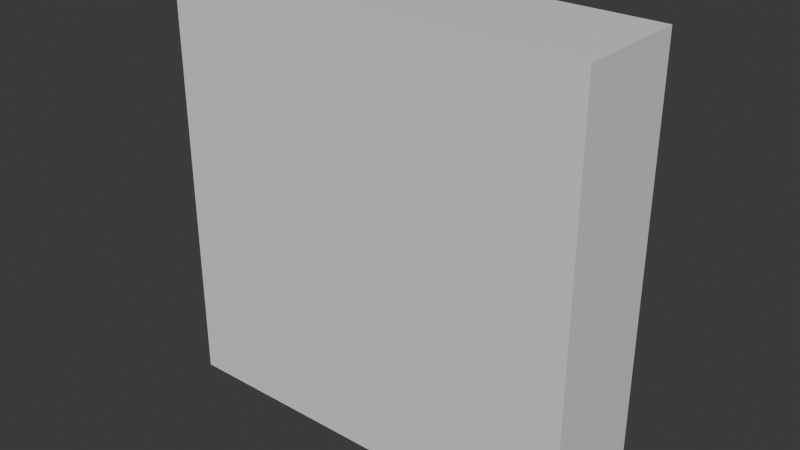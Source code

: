 # Source: adder.blend  (saved by Blender 5.1.29; exported with 4.5.12 LTS)
import bpy
from mathutils import Matrix  # noqa: F401  (used for matrix-valued properties, if any)

bpy.ops.wm.read_factory_settings(use_empty=True)
scene = bpy.context.scene
scene.name = 'Scene'

# ---- collections
col_collection = bpy.data.collections.new('Collection'); scene.collection.children.link(col_collection)

# ---- materials (node trees are filled in below, after node groups)
mat_material = bpy.data.materials.new('Material')
mat_material.alpha_threshold = 0.0
mat_material.use_backface_culling_lightprobe_volume = False
mat_material.roughness = 0.5
mat_material.line_color = (0.0, 0.0, 0.0, 1.0)

# ---- material node trees
mat_material.use_nodes = True; mat_material.node_tree.nodes.clear()
_N = mat_material.node_tree.nodes; _L = mat_material.node_tree.links
n0 = _N.new('ShaderNodeOutputMaterial'); n0.name = 'Material Output'; n0.location = (200, 100)
n1 = _N.new('ShaderNodeBsdfPrincipled'); n1.name = 'Principled BSDF'; n1.location = (-200, 100)
_L.new(n1.outputs[0], n0.inputs[0])
n0.is_active_output = True

# ---- world
world_world = bpy.data.worlds.new('World'); scene.world = world_world
world_world.use_nodes = True; world_world.node_tree.nodes.clear()
_N = world_world.node_tree.nodes; _L = world_world.node_tree.links
n0 = _N.new('ShaderNodeOutputWorld'); n0.name = 'World Output'; n0.location = (200, 100)
n1 = _N.new('ShaderNodeBackground'); n1.name = 'Background'; n1.location = (-200, 100)
n1.inputs[0].default_value = (0.05088, 0.05088, 0.05088, 1.0)
_L.new(n1.outputs[0], n0.inputs[0])
n0.is_active_output = True
world_world.color = (0.05088, 0.05088, 0.05088)
world_world.sun_shadow_jitter_overblur = 0.0

# ---- meshes
me_cube = bpy.data.meshes.new('Cube')
me_cube.from_pydata([(1.0, 1.0, 1.0), (1.0, 1.0, -1.0), (1.0, -1.0, 1.0), (1.0, -1.0, -1.0), (-1.0, 1.0, 1.0), (-1.0, 1.0, -1.0), (-1.0, -1.0, 1.0), (-1.0, -1.0, -1.0)], [], [(0, 4, 6, 2), (3, 2, 6, 7), (7, 6, 4, 5), (5, 1, 3, 7), (1, 0, 2, 3), (5, 4, 0, 1)])
_uv = me_cube.uv_layers.new(name='UVMap')
_uv.uv.foreach_set('vector', [0.625, 0.5, 0.875, 0.5, 0.875, 0.75, 0.625, 0.75, 0.375, 0.75, 0.625, 0.75, 0.625, 1.0, 0.375, 1.0, 0.375, 0.0, 0.625, 0.0, 0.625, 0.25, 0.375, 0.25, 0.125, 0.5, 0.375, 0.5, 0.375, 0.75, 0.125, 0.75, 0.375, 0.5, 0.625, 0.5, 0.625, 0.75, 0.375, 0.75, 0.375, 0.25, 0.625, 0.25, 0.625, 0.5, 0.375, 0.5])
me_cube.materials.append(mat_material)
me_cube.use_mirror_vertex_groups = False
me_cube.update()

# ---- objects
ob_cube = bpy.data.objects.new('Cube', me_cube)

# ---- transforms, parenting, visibility, modifiers, constraints
ob_cube.location = (0.0, 0.1, 0.0)
ob_cube.scale = (0.375, 0.1, 0.375)
ob_cube.lock_rotations_4d = False
ob_cube.empty_display_type = 'ARROWS'
ob_cube.lineart.crease_threshold = 0.0

# ---- collection membership
col_collection.objects.link(ob_cube)

# ---- scene / render settings (as saved in the file)
scene.frame_start = 1; scene.frame_end = 250; scene.frame_set(1)
scene.render.engine = 'BLENDER_EEVEE_NEXT'
scene.render.bake_bias = 0.0
scene.render.bake_samples = 0
scene.cycles.sampling_pattern = 'TABULATED_SOBOL'
scene.eevee.use_volume_custom_range = False
bpy.context.view_layer.update()

# ---- added for rendering (the .blend has no active camera and no usable light): camera, sun
cam_auto = bpy.data.cameras.new('AutoCamera')
cam_auto.lens = 50.0
cam_auto.sensor_width = 36.0
cam_auto.clip_end = 1000.0
ob_auto_camera = bpy.data.objects.new('AutoCamera', cam_auto)
scene.collection.objects.link(ob_auto_camera)
ob_auto_camera.location = (0.998643, -1.09837, 0.798914)
ob_auto_camera.rotation_euler = (1.09748, -7.21219e-08, 0.694738)
scene.camera = ob_auto_camera
light_auto_sun = bpy.data.lights.new('AutoSun', 'SUN')
light_auto_sun.energy = 3.0
light_auto_sun.angle = 0.0523599
ob_auto_sun = bpy.data.objects.new('AutoSun', light_auto_sun)
scene.collection.objects.link(ob_auto_sun)
ob_auto_sun.rotation_euler = (0.872665, 0.174533, 0.523599)
bpy.context.view_layer.update()
